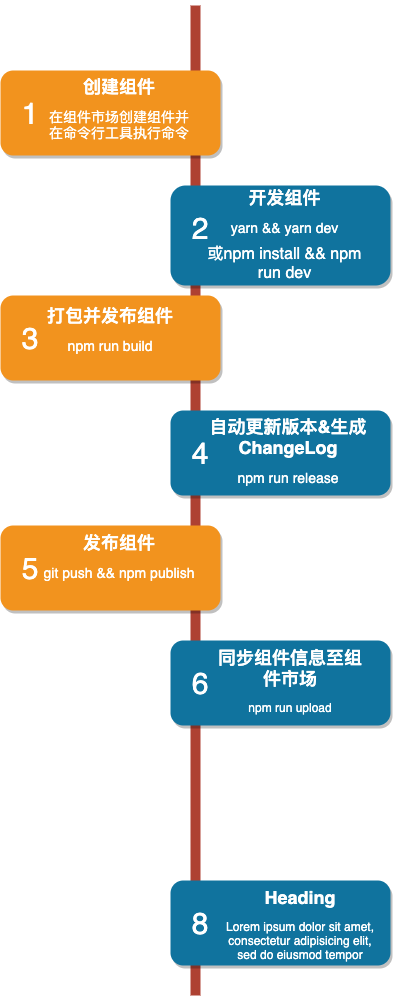

The diagram above was exported from draw.io. Its source (the exported page's mxGraphModel, read from the mxfile embedded in the PNG):
<mxGraphModel dx="1426" dy="771" grid="1" gridSize="10" guides="1" tooltips="1" connect="1" arrows="1" fold="1" page="1" pageScale="1" pageWidth="850" pageHeight="1100" background="#ffffff" math="0" shadow="0">
  <root>
    <mxCell id="0" />
    <mxCell id="1" parent="0" />
    <mxCell id="2a0f93b5c73ef8e7-1" value="" style="line;strokeWidth=10;direction=south;html=1;fillColor=none;fontSize=13;fontColor=#000000;align=center;strokeColor=#AE4132;" parent="1" vertex="1">
      <mxGeometry x="360" y="70" width="10" height="990" as="geometry" />
    </mxCell>
    <mxCell id="2a0f93b5c73ef8e7-2" value="" style="rounded=1;whiteSpace=wrap;html=1;strokeColor=none;strokeWidth=1;fillColor=#F2931E;fontSize=13;fontColor=#FFFFFF;align=center;gradientColor=none;gradientDirection=east;verticalAlign=top;shadow=1;" parent="1" vertex="1">
      <mxGeometry x="170" y="135" width="220" height="85" as="geometry" />
    </mxCell>
    <mxCell id="2a0f93b5c73ef8e7-3" value="1" style="text;html=1;strokeColor=none;fillColor=none;align=center;verticalAlign=middle;whiteSpace=wrap;fontSize=30;fontColor=#FFFFFF;" parent="1" vertex="1">
      <mxGeometry x="180" y="168" width="40" height="20" as="geometry" />
    </mxCell>
    <mxCell id="2a0f93b5c73ef8e7-4" value="" style="rounded=1;whiteSpace=wrap;html=1;strokeColor=none;strokeWidth=1;fillColor=#10739E;fontSize=13;fontColor=#FFFFFF;align=center;gradientColor=none;gradientDirection=east;verticalAlign=top;shadow=1;" parent="1" vertex="1">
      <mxGeometry x="340" y="250" width="220" height="100" as="geometry" />
    </mxCell>
    <mxCell id="2a0f93b5c73ef8e7-5" value="2" style="text;html=1;strokeColor=none;fillColor=none;align=center;verticalAlign=middle;whiteSpace=wrap;fontSize=30;fontColor=#FFFFFF;" parent="1" vertex="1">
      <mxGeometry x="350" y="283" width="40" height="20" as="geometry" />
    </mxCell>
    <mxCell id="2a0f93b5c73ef8e7-6" value="" style="rounded=1;whiteSpace=wrap;html=1;strokeColor=none;strokeWidth=1;fillColor=#F2931E;fontSize=13;fontColor=#FFFFFF;align=center;gradientColor=none;gradientDirection=east;verticalAlign=top;shadow=1;" parent="1" vertex="1">
      <mxGeometry x="170" y="360" width="220" height="85" as="geometry" />
    </mxCell>
    <mxCell id="2a0f93b5c73ef8e7-7" value="3" style="text;html=1;strokeColor=none;fillColor=none;align=center;verticalAlign=middle;whiteSpace=wrap;fontSize=30;fontColor=#FFFFFF;" parent="1" vertex="1">
      <mxGeometry x="180" y="393" width="40" height="20" as="geometry" />
    </mxCell>
    <mxCell id="2a0f93b5c73ef8e7-8" value="" style="rounded=1;whiteSpace=wrap;html=1;strokeColor=none;strokeWidth=1;fillColor=#10739E;fontSize=13;fontColor=#FFFFFF;align=center;gradientColor=none;gradientDirection=east;verticalAlign=top;shadow=1;" parent="1" vertex="1">
      <mxGeometry x="340" y="475" width="220" height="85" as="geometry" />
    </mxCell>
    <mxCell id="2a0f93b5c73ef8e7-9" value="4" style="text;html=1;strokeColor=none;fillColor=none;align=center;verticalAlign=middle;whiteSpace=wrap;fontSize=30;fontColor=#FFFFFF;" parent="1" vertex="1">
      <mxGeometry x="350" y="508" width="40" height="20" as="geometry" />
    </mxCell>
    <mxCell id="2a0f93b5c73ef8e7-10" value="" style="rounded=1;whiteSpace=wrap;html=1;strokeColor=none;strokeWidth=1;fillColor=#F2931E;fontSize=13;fontColor=#FFFFFF;align=center;gradientColor=none;gradientDirection=east;verticalAlign=top;shadow=1;" parent="1" vertex="1">
      <mxGeometry x="170" y="590" width="220" height="85" as="geometry" />
    </mxCell>
    <mxCell id="2a0f93b5c73ef8e7-11" value="5" style="text;html=1;strokeColor=none;fillColor=none;align=center;verticalAlign=middle;whiteSpace=wrap;fontSize=30;fontColor=#FFFFFF;" parent="1" vertex="1">
      <mxGeometry x="180" y="623" width="40" height="20" as="geometry" />
    </mxCell>
    <mxCell id="2a0f93b5c73ef8e7-12" value="" style="rounded=1;whiteSpace=wrap;html=1;strokeColor=none;strokeWidth=1;fillColor=#10739E;fontSize=13;fontColor=#FFFFFF;align=center;gradientColor=none;gradientDirection=east;verticalAlign=top;shadow=1;" parent="1" vertex="1">
      <mxGeometry x="340" y="705" width="220" height="85" as="geometry" />
    </mxCell>
    <mxCell id="2a0f93b5c73ef8e7-13" value="6" style="text;html=1;strokeColor=none;fillColor=none;align=center;verticalAlign=middle;whiteSpace=wrap;fontSize=30;fontColor=#FFFFFF;" parent="1" vertex="1">
      <mxGeometry x="350" y="738" width="40" height="20" as="geometry" />
    </mxCell>
    <mxCell id="2a0f93b5c73ef8e7-15" value="7" style="text;html=1;strokeColor=none;fillColor=none;align=center;verticalAlign=middle;whiteSpace=wrap;fontSize=30;fontColor=#FFFFFF;" parent="1" vertex="1">
      <mxGeometry x="180" y="863" width="40" height="20" as="geometry" />
    </mxCell>
    <mxCell id="2a0f93b5c73ef8e7-16" value="" style="rounded=1;whiteSpace=wrap;html=1;strokeColor=none;strokeWidth=1;fillColor=#10739E;fontSize=13;fontColor=#FFFFFF;align=center;gradientColor=none;gradientDirection=east;verticalAlign=top;shadow=1;" parent="1" vertex="1">
      <mxGeometry x="340" y="945" width="220" height="85" as="geometry" />
    </mxCell>
    <mxCell id="2a0f93b5c73ef8e7-17" value="8" style="text;html=1;strokeColor=none;fillColor=none;align=center;verticalAlign=middle;whiteSpace=wrap;fontSize=30;fontColor=#FFFFFF;" parent="1" vertex="1">
      <mxGeometry x="350" y="978" width="40" height="20" as="geometry" />
    </mxCell>
    <mxCell id="2a0f93b5c73ef8e7-18" value="&lt;h1&gt;创建组件&lt;/h1&gt;&lt;div&gt;&lt;font style=&quot;font-size: 14px&quot;&gt;在组件市场创建组件并在命令行工具执行命令&lt;/font&gt;&lt;/div&gt;" style="text;html=1;spacing=5;spacingTop=-20;whiteSpace=wrap;overflow=hidden;strokeColor=none;strokeWidth=4;fillColor=none;gradientColor=#007FFF;fontSize=9;fontColor=#FFFFFF;align=center;" parent="1" vertex="1">
      <mxGeometry x="209" y="139" width="160" height="77" as="geometry" />
    </mxCell>
    <mxCell id="2a0f93b5c73ef8e7-19" value="&lt;h1&gt;开发组件&lt;/h1&gt;&lt;p&gt;&lt;font style=&quot;font-size: 14px&quot;&gt;yarn &amp;amp;&amp;amp; yarn dev&lt;/font&gt;&lt;/p&gt;&lt;p&gt;&lt;font size=&quot;3&quot;&gt;或npm install &amp;amp;&amp;amp; npm run dev&lt;/font&gt;&lt;/p&gt;" style="text;html=1;spacing=5;spacingTop=-20;whiteSpace=wrap;overflow=hidden;strokeColor=none;strokeWidth=4;fillColor=none;gradientColor=#007FFF;fontSize=9;fontColor=#FFFFFF;align=center;" parent="1" vertex="1">
      <mxGeometry x="369" y="250" width="171" height="100" as="geometry" />
    </mxCell>
    <mxCell id="2a0f93b5c73ef8e7-20" value="&lt;h1&gt;打包并发布组件&lt;/h1&gt;&lt;p&gt;&lt;font style=&quot;font-size: 14px&quot;&gt;npm run build&lt;/font&gt;&lt;/p&gt;" style="text;html=1;spacing=5;spacingTop=-20;whiteSpace=wrap;overflow=hidden;strokeColor=none;strokeWidth=4;fillColor=none;gradientColor=#007FFF;fontSize=9;fontColor=#FFFFFF;align=center;" parent="1" vertex="1">
      <mxGeometry x="200" y="368" width="160" height="77" as="geometry" />
    </mxCell>
    <mxCell id="2a0f93b5c73ef8e7-21" value="&lt;h1&gt;自动更新版本&amp;amp;生成ChangeLog&lt;/h1&gt;&lt;p&gt;&lt;font style=&quot;font-size: 14px&quot;&gt;npm run release&lt;/font&gt;&lt;/p&gt;" style="text;html=1;spacing=5;spacingTop=-20;whiteSpace=wrap;overflow=hidden;strokeColor=none;strokeWidth=4;fillColor=none;gradientColor=#007FFF;fontSize=9;fontColor=#FFFFFF;align=center;" parent="1" vertex="1">
      <mxGeometry x="374.5" y="479" width="165.5" height="77" as="geometry" />
    </mxCell>
    <mxCell id="2a0f93b5c73ef8e7-22" value="&lt;h1&gt;发布组件&lt;/h1&gt;&lt;p&gt;&lt;font style=&quot;font-size: 14px&quot;&gt;git push &amp;amp;&amp;amp; npm publish&lt;/font&gt;&lt;br&gt;&lt;/p&gt;" style="text;html=1;spacing=5;spacingTop=-20;whiteSpace=wrap;overflow=hidden;strokeColor=none;strokeWidth=4;fillColor=none;gradientColor=#007FFF;fontSize=9;fontColor=#FFFFFF;align=center;" parent="1" vertex="1">
      <mxGeometry x="209" y="594.5" width="160" height="77" as="geometry" />
    </mxCell>
    <mxCell id="2a0f93b5c73ef8e7-23" value="&lt;h1&gt;同步组件信息至组件市场&lt;/h1&gt;&lt;p&gt;npm run upload&lt;/p&gt;" style="text;html=1;spacing=5;spacingTop=-20;whiteSpace=wrap;overflow=hidden;strokeColor=none;strokeWidth=4;fillColor=none;gradientColor=#007FFF;fontSize=9;fontColor=#FFFFFF;align=center;" parent="1" vertex="1">
      <mxGeometry x="380" y="709.5" width="160" height="77" as="geometry" />
    </mxCell>
    <mxCell id="2a0f93b5c73ef8e7-25" value="&lt;h1&gt;Heading&lt;/h1&gt;&lt;p&gt;Lorem ipsum dolor sit amet, consectetur adipisicing elit, sed do eiusmod tempor incididunt ut labore et dolore magna aliqua.&lt;/p&gt;" style="text;html=1;spacing=5;spacingTop=-20;whiteSpace=wrap;overflow=hidden;strokeColor=none;strokeWidth=4;fillColor=none;gradientColor=#007FFF;fontSize=9;fontColor=#FFFFFF;align=center;" parent="1" vertex="1">
      <mxGeometry x="390" y="950" width="160" height="77" as="geometry" />
    </mxCell>
  </root>
</mxGraphModel>